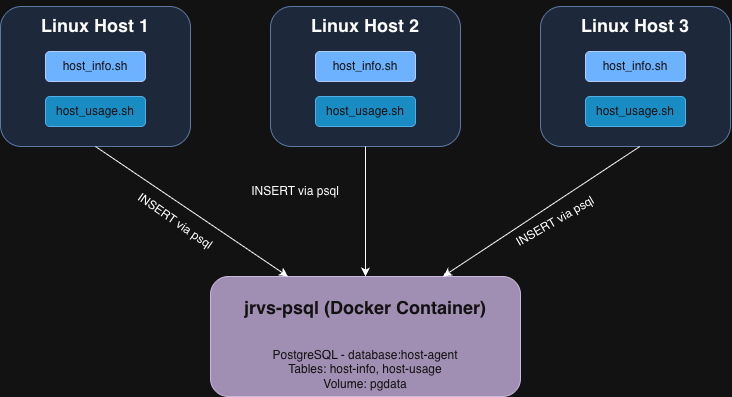

The diagram above was exported from draw.io. Its source (the exported page's mxGraphModel, read from the mxfile embedded in the PNG):
<mxGraphModel dx="934" dy="610" grid="1" gridSize="10" guides="1" tooltips="1" connect="1" arrows="1" fold="1" page="1" pageScale="1" pageWidth="850" pageHeight="1100" math="0" shadow="0">
  <root>
    <mxCell id="0" />
    <mxCell id="1" parent="0" />
    <mxCell id="k0RhBJyVsXDMDBptA_gm-4" parent="1" style="rounded=1;whiteSpace=wrap;html=1;roundedPerimeter=1;fillColor=#dae8fc;strokeColor=#6c8ebf;" value="&lt;h2&gt;&lt;b&gt;Linux Host 1&lt;/b&gt;&lt;b&gt;&lt;br&gt;&lt;/b&gt;&lt;b&gt;&lt;br&gt;&lt;/b&gt;&lt;b&gt;&lt;br&gt;&lt;/b&gt;&lt;b&gt;&lt;br&gt;&lt;/b&gt;&lt;b&gt;&lt;br&gt;&lt;/b&gt;&lt;/h2&gt;&lt;div&gt;&lt;br&gt;&lt;/div&gt;" vertex="1">
      <mxGeometry height="140" width="190" x="60" y="90" as="geometry" />
    </mxCell>
    <mxCell id="k0RhBJyVsXDMDBptA_gm-2" parent="1" style="rounded=1;whiteSpace=wrap;html=1;roundedPerimeter=1;fillColor=#0050ef;strokeColor=#001DBC;fontColor=#ffffff;" value="host_info.sh" vertex="1">
      <mxGeometry height="30" width="100" x="105" y="135" as="geometry" />
    </mxCell>
    <mxCell id="k0RhBJyVsXDMDBptA_gm-3" parent="1" style="rounded=1;whiteSpace=wrap;html=1;roundedPerimeter=1;fillColor=#1ba1e2;strokeColor=#006EAF;fontColor=#ffffff;" value="host_usage.sh" vertex="1">
      <mxGeometry height="30" width="100" x="105" y="180" as="geometry" />
    </mxCell>
    <mxCell id="k0RhBJyVsXDMDBptA_gm-5" parent="1" style="rounded=1;whiteSpace=wrap;html=1;roundedPerimeter=1;fillColor=#dae8fc;strokeColor=#6c8ebf;" value="&lt;h2&gt;&lt;b&gt;Linux Host 2&lt;/b&gt;&lt;b&gt;&lt;br&gt;&lt;/b&gt;&lt;b&gt;&lt;br&gt;&lt;/b&gt;&lt;b&gt;&lt;br&gt;&lt;/b&gt;&lt;b&gt;&lt;br&gt;&lt;/b&gt;&lt;b&gt;&lt;br&gt;&lt;/b&gt;&lt;/h2&gt;&lt;div&gt;&lt;br&gt;&lt;/div&gt;" vertex="1">
      <mxGeometry height="140" width="190" x="330" y="90" as="geometry" />
    </mxCell>
    <mxCell id="k0RhBJyVsXDMDBptA_gm-6" parent="1" style="rounded=1;whiteSpace=wrap;html=1;roundedPerimeter=1;fillColor=#0050ef;strokeColor=#001DBC;fontColor=#ffffff;" value="host_info.sh" vertex="1">
      <mxGeometry height="30" width="100" x="375" y="135" as="geometry" />
    </mxCell>
    <mxCell id="k0RhBJyVsXDMDBptA_gm-7" parent="1" style="rounded=1;whiteSpace=wrap;html=1;roundedPerimeter=1;fillColor=#1ba1e2;strokeColor=#006EAF;fontColor=#ffffff;" value="host_usage.sh" vertex="1">
      <mxGeometry height="30" width="100" x="375" y="180" as="geometry" />
    </mxCell>
    <mxCell id="k0RhBJyVsXDMDBptA_gm-8" parent="1" style="rounded=1;whiteSpace=wrap;html=1;roundedPerimeter=1;fillColor=#dae8fc;strokeColor=#6c8ebf;" value="&lt;h2&gt;&lt;b&gt;Linux Host 3&lt;/b&gt;&lt;b&gt;&lt;br&gt;&lt;/b&gt;&lt;b&gt;&lt;br&gt;&lt;/b&gt;&lt;b&gt;&lt;br&gt;&lt;/b&gt;&lt;b&gt;&lt;br&gt;&lt;/b&gt;&lt;b&gt;&lt;br&gt;&lt;/b&gt;&lt;/h2&gt;&lt;div&gt;&lt;br&gt;&lt;/div&gt;" vertex="1">
      <mxGeometry height="140" width="190" x="600" y="90" as="geometry" />
    </mxCell>
    <mxCell id="k0RhBJyVsXDMDBptA_gm-9" parent="1" style="rounded=1;whiteSpace=wrap;html=1;roundedPerimeter=1;fillColor=#0050ef;strokeColor=#001DBC;fontColor=#ffffff;" value="host_info.sh" vertex="1">
      <mxGeometry height="30" width="100" x="645" y="135" as="geometry" />
    </mxCell>
    <mxCell id="k0RhBJyVsXDMDBptA_gm-10" parent="1" style="rounded=1;whiteSpace=wrap;html=1;roundedPerimeter=1;fillColor=#1ba1e2;strokeColor=#006EAF;fontColor=#ffffff;" value="host_usage.sh" vertex="1">
      <mxGeometry height="30" width="100" x="645" y="180" as="geometry" />
    </mxCell>
    <mxCell id="k0RhBJyVsXDMDBptA_gm-11" parent="1" style="rounded=1;whiteSpace=wrap;html=1;roundedPerimeter=1;fillColor=#76608a;strokeColor=#432D57;fontColor=#ffffff;" value="&lt;h2&gt;jrvs-psql (Docker Container)&lt;/h2&gt;&lt;div&gt;&lt;br&gt;&lt;/div&gt;&lt;div&gt;PostgreSQL - database:host-agent&lt;/div&gt;&lt;div&gt;Tables: host-info, host-usage&lt;/div&gt;&lt;div&gt;Volume: pgdata&lt;/div&gt;" vertex="1">
      <mxGeometry height="120" width="310" x="270" y="360" as="geometry" />
    </mxCell>
    <mxCell id="k0RhBJyVsXDMDBptA_gm-13" edge="1" parent="1" source="k0RhBJyVsXDMDBptA_gm-4" style="endArrow=classic;html=1;rounded=0;defaultLabelBackgroundColor=page;labelPadding=0 4;exitX=0.5;exitY=1;exitDx=0;exitDy=0;entryX=0.25;entryY=0;entryDx=0;entryDy=0;" target="k0RhBJyVsXDMDBptA_gm-11" value="">
      <mxGeometry height="50" relative="1" width="50" as="geometry">
        <mxPoint x="400" y="270" as="sourcePoint" />
        <mxPoint x="450" y="220" as="targetPoint" />
      </mxGeometry>
    </mxCell>
    <mxCell id="k0RhBJyVsXDMDBptA_gm-14" edge="1" parent="1" source="k0RhBJyVsXDMDBptA_gm-8" style="endArrow=classic;html=1;rounded=0;defaultLabelBackgroundColor=page;labelPadding=0 4;exitX=0.526;exitY=1.071;exitDx=0;exitDy=0;entryX=0.75;entryY=0;entryDx=0;entryDy=0;" target="k0RhBJyVsXDMDBptA_gm-11" value="">
      <mxGeometry height="50" relative="1" width="50" as="geometry">
        <mxPoint x="310" y="300" as="sourcePoint" />
        <mxPoint x="580" y="430" as="targetPoint" />
      </mxGeometry>
    </mxCell>
    <mxCell id="k0RhBJyVsXDMDBptA_gm-15" edge="1" parent="1" source="k0RhBJyVsXDMDBptA_gm-5" style="endArrow=classic;html=1;rounded=0;defaultLabelBackgroundColor=page;labelPadding=0 4;entryX=0.5;entryY=0;entryDx=0;entryDy=0;exitX=0.5;exitY=1;exitDx=0;exitDy=0;" target="k0RhBJyVsXDMDBptA_gm-11" value="">
      <mxGeometry height="50" relative="1" width="50" as="geometry">
        <mxPoint x="400" y="270" as="sourcePoint" />
        <mxPoint x="450" y="220" as="targetPoint" />
      </mxGeometry>
    </mxCell>
    <mxCell id="k0RhBJyVsXDMDBptA_gm-16" parent="1" style="text;html=1;whiteSpace=wrap;strokeColor=none;fillColor=none;align=center;verticalAlign=middle;rounded=0;rotation=35;" value="INSERT via psql" vertex="1">
      <mxGeometry height="30" width="190" x="140" y="290" as="geometry" />
    </mxCell>
    <mxCell id="k0RhBJyVsXDMDBptA_gm-17" parent="1" style="text;html=1;whiteSpace=wrap;strokeColor=none;fillColor=none;align=center;verticalAlign=middle;rounded=0;rotation=0;" value="INSERT via psql" vertex="1">
      <mxGeometry height="30" width="190" x="260.0030907527199" y="259.99704211768426" as="geometry" />
    </mxCell>
    <mxCell id="k0RhBJyVsXDMDBptA_gm-18" parent="1" style="text;html=1;whiteSpace=wrap;strokeColor=none;fillColor=none;align=center;verticalAlign=middle;rounded=0;rotation=-30;" value="INSERT via psql" vertex="1">
      <mxGeometry height="30" width="190" x="520" y="290" as="geometry" />
    </mxCell>
  </root>
</mxGraphModel>